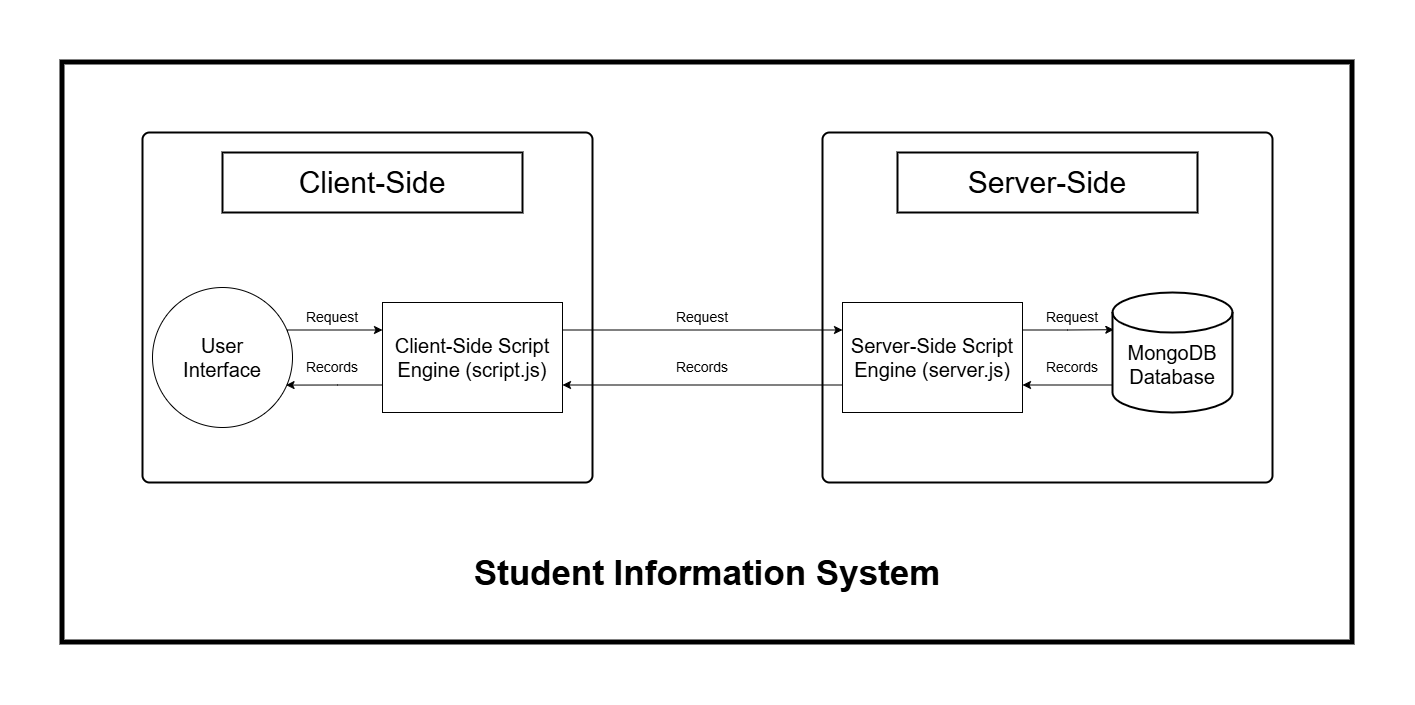

The diagram above was exported from draw.io. Its source (the exported page's mxGraphModel, read from the mxfile embedded in the PNG):
<mxGraphModel dx="2980" dy="2285" grid="1" gridSize="10" guides="1" tooltips="1" connect="1" arrows="1" fold="1" page="1" pageScale="1" pageWidth="850" pageHeight="1100" math="0" shadow="0">
  <root>
    <mxCell id="0" />
    <mxCell id="1" parent="0" />
    <mxCell id="GkLAj-8WRxcx_Dy9S8tm-63" parent="1" style="rounded=0;whiteSpace=wrap;html=1;strokeWidth=5;" value="" vertex="1">
      <mxGeometry height="580" width="1290" x="-40" y="-290" as="geometry" />
    </mxCell>
    <mxCell id="GkLAj-8WRxcx_Dy9S8tm-38" parent="1" style="rounded=1;whiteSpace=wrap;html=1;absoluteArcSize=1;arcSize=14;strokeWidth=2;" value="" vertex="1">
      <mxGeometry height="350" width="450" x="720" y="-220" as="geometry" />
    </mxCell>
    <mxCell id="GkLAj-8WRxcx_Dy9S8tm-39" parent="1" style="rounded=1;whiteSpace=wrap;html=1;absoluteArcSize=1;arcSize=14;strokeWidth=2;" value="" vertex="1">
      <mxGeometry height="350" width="450" x="40" y="-220" as="geometry" />
    </mxCell>
    <mxCell id="GkLAj-8WRxcx_Dy9S8tm-40" parent="1" style="rounded=0;whiteSpace=wrap;html=1;strokeWidth=2;" value="&lt;font style=&quot;font-size: 30px;&quot;&gt;Client-Side&lt;/font&gt;" vertex="1">
      <mxGeometry height="60" width="300" x="120" y="-200" as="geometry" />
    </mxCell>
    <mxCell id="GkLAj-8WRxcx_Dy9S8tm-41" parent="1" style="rounded=0;whiteSpace=wrap;html=1;strokeWidth=2;" value="&lt;font style=&quot;font-size: 30px;&quot;&gt;Server-Side&lt;/font&gt;" vertex="1">
      <mxGeometry height="60" width="300" x="795" y="-200" as="geometry" />
    </mxCell>
    <mxCell id="GkLAj-8WRxcx_Dy9S8tm-45" edge="1" parent="1" source="GkLAj-8WRxcx_Dy9S8tm-42" style="edgeStyle=orthogonalEdgeStyle;rounded=0;orthogonalLoop=1;jettySize=auto;html=1;exitX=0.965;exitY=0.389;exitDx=0;exitDy=0;exitPerimeter=0;entryX=0;entryY=0.25;entryDx=0;entryDy=0;" target="GkLAj-8WRxcx_Dy9S8tm-44">
      <mxGeometry relative="1" as="geometry">
        <Array as="points">
          <mxPoint x="185" y="-22" />
        </Array>
      </mxGeometry>
    </mxCell>
    <mxCell id="GkLAj-8WRxcx_Dy9S8tm-42" parent="1" style="verticalLabelPosition=bottom;verticalAlign=top;html=1;shape=mxgraph.flowchart.on-page_reference;" value="" vertex="1">
      <mxGeometry height="140" width="140" x="50" y="-65" as="geometry" />
    </mxCell>
    <mxCell id="GkLAj-8WRxcx_Dy9S8tm-43" parent="1" style="text;html=1;whiteSpace=wrap;strokeColor=none;fillColor=none;align=center;verticalAlign=middle;rounded=0;" value="&lt;font style=&quot;font-size: 20px;&quot;&gt;User Interface&lt;/font&gt;" vertex="1">
      <mxGeometry height="30" width="60" x="90" y="-10" as="geometry" />
    </mxCell>
    <mxCell id="GkLAj-8WRxcx_Dy9S8tm-52" edge="1" parent="1" source="GkLAj-8WRxcx_Dy9S8tm-44" style="edgeStyle=orthogonalEdgeStyle;rounded=0;orthogonalLoop=1;jettySize=auto;html=1;exitX=1;exitY=0.25;exitDx=0;exitDy=0;entryX=0;entryY=0.25;entryDx=0;entryDy=0;" target="GkLAj-8WRxcx_Dy9S8tm-51">
      <mxGeometry relative="1" as="geometry" />
    </mxCell>
    <mxCell id="GkLAj-8WRxcx_Dy9S8tm-44" parent="1" style="rounded=0;whiteSpace=wrap;html=1;" value="&lt;font style=&quot;font-size: 20px;&quot;&gt;Client-Side Script Engine (script.js)&lt;/font&gt;" vertex="1">
      <mxGeometry height="110" width="180" x="280" y="-50" as="geometry" />
    </mxCell>
    <mxCell id="GkLAj-8WRxcx_Dy9S8tm-47" edge="1" parent="1" source="GkLAj-8WRxcx_Dy9S8tm-44" style="edgeStyle=orthogonalEdgeStyle;rounded=0;orthogonalLoop=1;jettySize=auto;html=1;exitX=0;exitY=0.75;exitDx=0;exitDy=0;entryX=0.954;entryY=0.697;entryDx=0;entryDy=0;entryPerimeter=0;" target="GkLAj-8WRxcx_Dy9S8tm-42">
      <mxGeometry relative="1" as="geometry" />
    </mxCell>
    <mxCell id="GkLAj-8WRxcx_Dy9S8tm-48" parent="1" style="text;html=1;whiteSpace=wrap;strokeColor=none;fillColor=none;align=center;verticalAlign=middle;rounded=0;" value="&lt;font style=&quot;font-size: 14px;&quot;&gt;Request&lt;/font&gt;" vertex="1">
      <mxGeometry height="30" width="60" x="200" y="-50" as="geometry" />
    </mxCell>
    <mxCell id="GkLAj-8WRxcx_Dy9S8tm-50" parent="1" style="text;html=1;whiteSpace=wrap;strokeColor=none;fillColor=none;align=center;verticalAlign=middle;rounded=0;" value="&lt;font style=&quot;font-size: 14px;&quot;&gt;Records&lt;/font&gt;" vertex="1">
      <mxGeometry height="30" width="60" x="200" as="geometry" />
    </mxCell>
    <mxCell id="GkLAj-8WRxcx_Dy9S8tm-53" edge="1" parent="1" source="GkLAj-8WRxcx_Dy9S8tm-51" style="edgeStyle=orthogonalEdgeStyle;rounded=0;orthogonalLoop=1;jettySize=auto;html=1;exitX=0;exitY=0.75;exitDx=0;exitDy=0;entryX=1;entryY=0.75;entryDx=0;entryDy=0;" target="GkLAj-8WRxcx_Dy9S8tm-44">
      <mxGeometry relative="1" as="geometry" />
    </mxCell>
    <mxCell id="GkLAj-8WRxcx_Dy9S8tm-51" parent="1" style="rounded=0;whiteSpace=wrap;html=1;" value="&lt;font style=&quot;font-size: 20px;&quot;&gt;Server-Side Script Engine (server.js)&lt;/font&gt;" vertex="1">
      <mxGeometry height="110" width="180" x="740" y="-50" as="geometry" />
    </mxCell>
    <mxCell id="GkLAj-8WRxcx_Dy9S8tm-54" parent="1" style="text;html=1;whiteSpace=wrap;strokeColor=none;fillColor=none;align=center;verticalAlign=middle;rounded=0;" value="&lt;font style=&quot;font-size: 14px;&quot;&gt;Request&lt;/font&gt;" vertex="1">
      <mxGeometry height="30" width="60" x="570" y="-50" as="geometry" />
    </mxCell>
    <mxCell id="GkLAj-8WRxcx_Dy9S8tm-55" parent="1" style="text;html=1;whiteSpace=wrap;strokeColor=none;fillColor=none;align=center;verticalAlign=middle;rounded=0;" value="&lt;font style=&quot;font-size: 14px;&quot;&gt;Records&lt;/font&gt;" vertex="1">
      <mxGeometry height="30" width="60" x="570" as="geometry" />
    </mxCell>
    <mxCell id="GkLAj-8WRxcx_Dy9S8tm-60" edge="1" parent="1" source="GkLAj-8WRxcx_Dy9S8tm-57" style="edgeStyle=orthogonalEdgeStyle;rounded=0;orthogonalLoop=1;jettySize=auto;html=1;exitX=0;exitY=0.85;exitDx=0;exitDy=0;exitPerimeter=0;entryX=1;entryY=0.75;entryDx=0;entryDy=0;" target="GkLAj-8WRxcx_Dy9S8tm-51">
      <mxGeometry relative="1" as="geometry">
        <Array as="points">
          <mxPoint x="1010" y="33" />
        </Array>
      </mxGeometry>
    </mxCell>
    <mxCell id="GkLAj-8WRxcx_Dy9S8tm-57" parent="1" style="strokeWidth=2;html=1;shape=mxgraph.flowchart.database;whiteSpace=wrap;" value="&lt;div&gt;&lt;font style=&quot;font-size: 20px;&quot;&gt;&lt;br&gt;&lt;/font&gt;&lt;/div&gt;&lt;div&gt;&lt;font style=&quot;font-size: 20px;&quot;&gt;MongoDB&lt;/font&gt;&lt;/div&gt;&lt;font style=&quot;font-size: 20px;&quot;&gt;Database&lt;/font&gt;" vertex="1">
      <mxGeometry height="120" width="120" x="1010" y="-60" as="geometry" />
    </mxCell>
    <mxCell id="GkLAj-8WRxcx_Dy9S8tm-59" edge="1" parent="1" source="GkLAj-8WRxcx_Dy9S8tm-51" style="edgeStyle=orthogonalEdgeStyle;rounded=0;orthogonalLoop=1;jettySize=auto;html=1;exitX=1;exitY=0.25;exitDx=0;exitDy=0;entryX=0.011;entryY=0.31;entryDx=0;entryDy=0;entryPerimeter=0;" target="GkLAj-8WRxcx_Dy9S8tm-57">
      <mxGeometry relative="1" as="geometry" />
    </mxCell>
    <mxCell id="GkLAj-8WRxcx_Dy9S8tm-61" parent="1" style="text;html=1;whiteSpace=wrap;strokeColor=none;fillColor=none;align=center;verticalAlign=middle;rounded=0;" value="&lt;font style=&quot;font-size: 14px;&quot;&gt;Request&lt;/font&gt;" vertex="1">
      <mxGeometry height="30" width="60" x="940" y="-50" as="geometry" />
    </mxCell>
    <mxCell id="GkLAj-8WRxcx_Dy9S8tm-62" parent="1" style="text;html=1;whiteSpace=wrap;strokeColor=none;fillColor=none;align=center;verticalAlign=middle;rounded=0;" value="&lt;font style=&quot;font-size: 14px;&quot;&gt;Records&lt;/font&gt;" vertex="1">
      <mxGeometry height="30" width="60" x="940" as="geometry" />
    </mxCell>
    <mxCell id="GkLAj-8WRxcx_Dy9S8tm-64" parent="1" style="text;html=1;whiteSpace=wrap;strokeColor=none;fillColor=none;align=center;verticalAlign=middle;rounded=0;" value="&lt;font style=&quot;font-size: 35px;&quot;&gt;&lt;b style=&quot;&quot;&gt;Student Information System&lt;/b&gt;&lt;/font&gt;" vertex="1">
      <mxGeometry height="60" width="600" x="305" y="190" as="geometry" />
    </mxCell>
  </root>
</mxGraphModel>